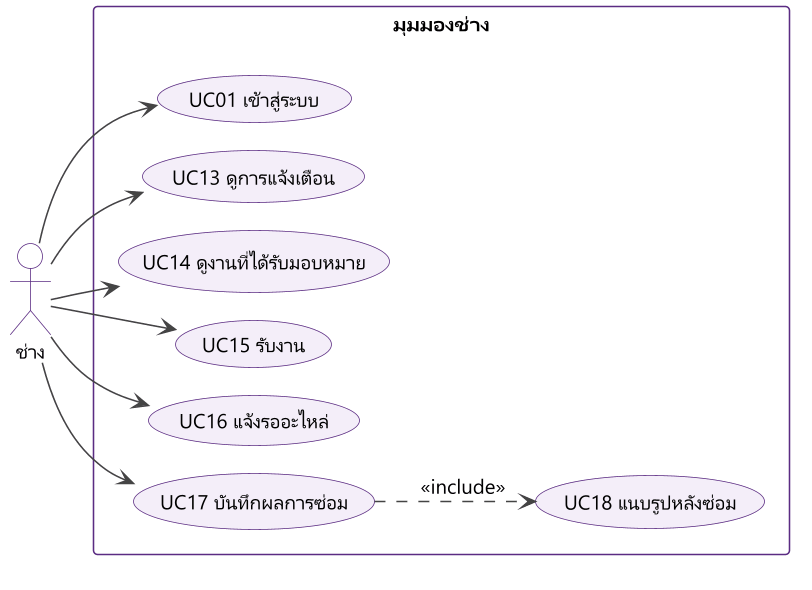

The diagram above was rendered by PlantUML. Its source (embedded in the PNG):
@startuml usecase-tech
' มุมมองช่าง แยกจากแผนภาพยูสเคสฉบับเต็ม (01-usecase.puml) ให้อ่านได้บนสไลด์
!pragma layout smetana
!include ../_style.iuml
left to right direction
skinparam packageStyle rectangle

actor "ช่าง" as Tech

rectangle "มุมมองช่าง" {
  usecase "UC01 เข้าสู่ระบบ" as UC01
  usecase "UC13 ดูการแจ้งเตือน" as UC13
  usecase "UC14 ดูงานที่ได้รับมอบหมาย" as UC14
  usecase "UC15 รับงาน" as UC15
  usecase "UC16 แจ้งรออะไหล่" as UC16
  usecase "UC17 บันทึกผลการซ่อม" as UC17
  usecase "UC18 แนบรูปหลังซ่อม" as UC18
}

Tech --> UC01
Tech --> UC13
Tech --> UC14
Tech --> UC15
Tech --> UC16
Tech --> UC17
UC17 ..> UC18 : <<include>>
@enduml